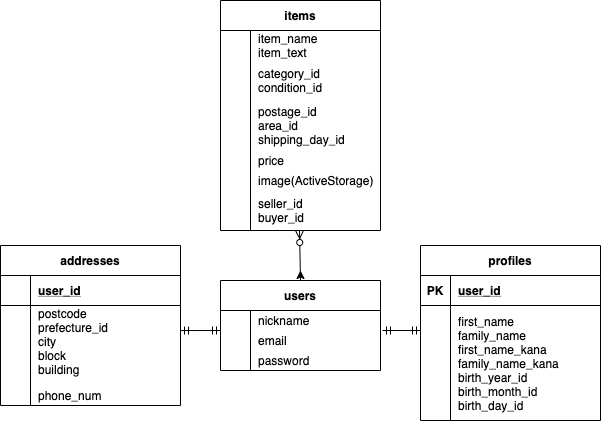

The diagram above was exported from draw.io. Its source (the exported page's mxGraphModel, read from the mxfile embedded in the PNG):
<mxGraphModel dx="605" dy="526" grid="1" gridSize="10" guides="1" tooltips="1" connect="1" arrows="1" fold="1" page="1" pageScale="1" pageWidth="827" pageHeight="1169" math="0" shadow="0">
  <root>
    <mxCell id="0" />
    <mxCell id="1" parent="0" />
    <mxCell id="96" style="edgeStyle=none;rounded=0;orthogonalLoop=1;jettySize=auto;html=1;" edge="1" parent="1" source="2">
      <mxGeometry relative="1" as="geometry">
        <mxPoint x="320" y="340" as="targetPoint" />
      </mxGeometry>
    </mxCell>
    <mxCell id="2" value="users" style="shape=table;startSize=30;container=1;collapsible=1;childLayout=tableLayout;fixedRows=1;rowLines=0;fontStyle=1;align=center;resizeLast=1;" vertex="1" parent="1">
      <mxGeometry x="240" y="350" width="160" height="90" as="geometry" />
    </mxCell>
    <mxCell id="6" value="" style="shape=partialRectangle;collapsible=0;dropTarget=0;pointerEvents=0;fillColor=none;top=0;left=0;bottom=0;right=0;points=[[0,0.5],[1,0.5]];portConstraint=eastwest;" vertex="1" parent="2">
      <mxGeometry y="30" width="160" height="20" as="geometry" />
    </mxCell>
    <mxCell id="7" value="" style="shape=partialRectangle;connectable=0;fillColor=none;top=0;left=0;bottom=0;right=0;editable=1;overflow=hidden;" vertex="1" parent="6">
      <mxGeometry width="30" height="20" as="geometry" />
    </mxCell>
    <mxCell id="8" value="nickname" style="shape=partialRectangle;connectable=0;fillColor=none;top=0;left=0;bottom=0;right=0;align=left;spacingLeft=6;overflow=hidden;" vertex="1" parent="6">
      <mxGeometry x="30" width="130" height="20" as="geometry" />
    </mxCell>
    <mxCell id="9" value="" style="shape=partialRectangle;collapsible=0;dropTarget=0;pointerEvents=0;fillColor=none;top=0;left=0;bottom=0;right=0;points=[[0,0.5],[1,0.5]];portConstraint=eastwest;" vertex="1" parent="2">
      <mxGeometry y="50" width="160" height="20" as="geometry" />
    </mxCell>
    <mxCell id="10" value="" style="shape=partialRectangle;connectable=0;fillColor=none;top=0;left=0;bottom=0;right=0;editable=1;overflow=hidden;" vertex="1" parent="9">
      <mxGeometry width="30" height="20" as="geometry" />
    </mxCell>
    <mxCell id="11" value="email" style="shape=partialRectangle;connectable=0;fillColor=none;top=0;left=0;bottom=0;right=0;align=left;spacingLeft=6;overflow=hidden;" vertex="1" parent="9">
      <mxGeometry x="30" width="130" height="20" as="geometry" />
    </mxCell>
    <mxCell id="12" value="" style="shape=partialRectangle;collapsible=0;dropTarget=0;pointerEvents=0;fillColor=none;top=0;left=0;bottom=0;right=0;points=[[0,0.5],[1,0.5]];portConstraint=eastwest;" vertex="1" parent="2">
      <mxGeometry y="70" width="160" height="20" as="geometry" />
    </mxCell>
    <mxCell id="13" value="" style="shape=partialRectangle;connectable=0;fillColor=none;top=0;left=0;bottom=0;right=0;editable=1;overflow=hidden;" vertex="1" parent="12">
      <mxGeometry width="30" height="20" as="geometry" />
    </mxCell>
    <mxCell id="14" value="password" style="shape=partialRectangle;connectable=0;fillColor=none;top=0;left=0;bottom=0;right=0;align=left;spacingLeft=6;overflow=hidden;" vertex="1" parent="12">
      <mxGeometry x="30" width="130" height="20" as="geometry" />
    </mxCell>
    <mxCell id="15" value="items" style="shape=table;startSize=30;container=1;collapsible=1;childLayout=tableLayout;fixedRows=1;rowLines=0;fontStyle=1;align=center;resizeLast=1;" vertex="1" parent="1">
      <mxGeometry x="240" y="70" width="160" height="230" as="geometry" />
    </mxCell>
    <mxCell id="19" value="" style="shape=partialRectangle;collapsible=0;dropTarget=0;pointerEvents=0;fillColor=none;top=0;left=0;bottom=0;right=0;points=[[0,0.5],[1,0.5]];portConstraint=eastwest;" vertex="1" parent="15">
      <mxGeometry y="30" width="160" height="30" as="geometry" />
    </mxCell>
    <mxCell id="20" value="" style="shape=partialRectangle;connectable=0;fillColor=none;top=0;left=0;bottom=0;right=0;editable=1;overflow=hidden;" vertex="1" parent="19">
      <mxGeometry width="30" height="30" as="geometry" />
    </mxCell>
    <mxCell id="21" value="item_name&#10;item_text" style="shape=partialRectangle;connectable=0;fillColor=none;top=0;left=0;bottom=0;right=0;align=left;spacingLeft=6;overflow=hidden;" vertex="1" parent="19">
      <mxGeometry x="30" width="130" height="30" as="geometry" />
    </mxCell>
    <mxCell id="22" value="" style="shape=partialRectangle;collapsible=0;dropTarget=0;pointerEvents=0;fillColor=none;top=0;left=0;bottom=0;right=0;points=[[0,0.5],[1,0.5]];portConstraint=eastwest;" vertex="1" parent="15">
      <mxGeometry y="60" width="160" height="40" as="geometry" />
    </mxCell>
    <mxCell id="23" value="" style="shape=partialRectangle;connectable=0;fillColor=none;top=0;left=0;bottom=0;right=0;editable=1;overflow=hidden;" vertex="1" parent="22">
      <mxGeometry width="30" height="40" as="geometry" />
    </mxCell>
    <mxCell id="24" value="category_id&#10;condition_id" style="shape=partialRectangle;connectable=0;fillColor=none;top=0;left=0;bottom=0;right=0;align=left;spacingLeft=6;overflow=hidden;" vertex="1" parent="22">
      <mxGeometry x="30" width="130" height="40" as="geometry" />
    </mxCell>
    <mxCell id="25" value="" style="shape=partialRectangle;collapsible=0;dropTarget=0;pointerEvents=0;fillColor=none;top=0;left=0;bottom=0;right=0;points=[[0,0.5],[1,0.5]];portConstraint=eastwest;" vertex="1" parent="15">
      <mxGeometry y="100" width="160" height="50" as="geometry" />
    </mxCell>
    <mxCell id="26" value="" style="shape=partialRectangle;connectable=0;fillColor=none;top=0;left=0;bottom=0;right=0;editable=1;overflow=hidden;" vertex="1" parent="25">
      <mxGeometry width="30" height="50" as="geometry" />
    </mxCell>
    <mxCell id="27" value="postage_id&#10;area_id&#10;shipping_day_id" style="shape=partialRectangle;connectable=0;fillColor=none;top=0;left=0;bottom=0;right=0;align=left;spacingLeft=6;overflow=hidden;" vertex="1" parent="25">
      <mxGeometry x="30" width="130" height="50" as="geometry" />
    </mxCell>
    <mxCell id="38" value="" style="shape=partialRectangle;collapsible=0;dropTarget=0;pointerEvents=0;fillColor=none;top=0;left=0;bottom=0;right=0;points=[[0,0.5],[1,0.5]];portConstraint=eastwest;" vertex="1" parent="15">
      <mxGeometry y="150" width="160" height="20" as="geometry" />
    </mxCell>
    <mxCell id="39" value="" style="shape=partialRectangle;connectable=0;fillColor=none;top=0;left=0;bottom=0;right=0;editable=1;overflow=hidden;" vertex="1" parent="38">
      <mxGeometry width="30" height="20" as="geometry" />
    </mxCell>
    <mxCell id="40" value="price" style="shape=partialRectangle;connectable=0;fillColor=none;top=0;left=0;bottom=0;right=0;align=left;spacingLeft=6;overflow=hidden;" vertex="1" parent="38">
      <mxGeometry x="30" width="130" height="20" as="geometry" />
    </mxCell>
    <mxCell id="35" value="" style="shape=partialRectangle;collapsible=0;dropTarget=0;pointerEvents=0;fillColor=none;top=0;left=0;bottom=0;right=0;points=[[0,0.5],[1,0.5]];portConstraint=eastwest;" vertex="1" parent="15">
      <mxGeometry y="170" width="160" height="20" as="geometry" />
    </mxCell>
    <mxCell id="36" value="" style="shape=partialRectangle;connectable=0;fillColor=none;top=0;left=0;bottom=0;right=0;editable=1;overflow=hidden;" vertex="1" parent="35">
      <mxGeometry width="30" height="20" as="geometry" />
    </mxCell>
    <mxCell id="37" value="image(ActiveStorage)" style="shape=partialRectangle;connectable=0;fillColor=none;top=0;left=0;bottom=0;right=0;align=left;spacingLeft=6;overflow=hidden;" vertex="1" parent="35">
      <mxGeometry x="30" width="130" height="20" as="geometry" />
    </mxCell>
    <mxCell id="32" value="" style="shape=partialRectangle;collapsible=0;dropTarget=0;pointerEvents=0;fillColor=none;top=0;left=0;bottom=0;right=0;points=[[0,0.5],[1,0.5]];portConstraint=eastwest;" vertex="1" parent="15">
      <mxGeometry y="190" width="160" height="40" as="geometry" />
    </mxCell>
    <mxCell id="33" value="" style="shape=partialRectangle;connectable=0;fillColor=none;top=0;left=0;bottom=0;right=0;editable=1;overflow=hidden;" vertex="1" parent="32">
      <mxGeometry width="30" height="40" as="geometry" />
    </mxCell>
    <mxCell id="34" value="seller_id&#10;buyer_id" style="shape=partialRectangle;connectable=0;fillColor=none;top=0;left=0;bottom=0;right=0;align=left;spacingLeft=6;overflow=hidden;" vertex="1" parent="32">
      <mxGeometry x="30" width="130" height="40" as="geometry" />
    </mxCell>
    <mxCell id="41" value="" style="fontSize=12;html=1;endArrow=ERzeroToMany;endFill=1;exitX=0.5;exitY=0;exitDx=0;exitDy=0;" edge="1" parent="1" source="2">
      <mxGeometry width="100" height="100" relative="1" as="geometry">
        <mxPoint x="323" y="350" as="sourcePoint" />
        <mxPoint x="319" y="300" as="targetPoint" />
      </mxGeometry>
    </mxCell>
    <mxCell id="55" value="addresses" style="shape=table;startSize=30;container=1;collapsible=1;childLayout=tableLayout;fixedRows=1;rowLines=0;fontStyle=1;align=center;resizeLast=1;" vertex="1" parent="1">
      <mxGeometry x="20" y="315" width="180" height="160" as="geometry" />
    </mxCell>
    <mxCell id="56" value="" style="shape=partialRectangle;collapsible=0;dropTarget=0;pointerEvents=0;fillColor=none;top=0;left=0;bottom=1;right=0;points=[[0,0.5],[1,0.5]];portConstraint=eastwest;" vertex="1" parent="55">
      <mxGeometry y="30" width="180" height="30" as="geometry" />
    </mxCell>
    <mxCell id="57" value="" style="shape=partialRectangle;connectable=0;fillColor=none;top=0;left=0;bottom=0;right=0;fontStyle=1;overflow=hidden;" vertex="1" parent="56">
      <mxGeometry width="30" height="30" as="geometry" />
    </mxCell>
    <mxCell id="58" value="user_id" style="shape=partialRectangle;connectable=0;fillColor=none;top=0;left=0;bottom=0;right=0;align=left;spacingLeft=6;fontStyle=5;overflow=hidden;" vertex="1" parent="56">
      <mxGeometry x="30" width="150" height="30" as="geometry" />
    </mxCell>
    <mxCell id="59" value="" style="shape=partialRectangle;collapsible=0;dropTarget=0;pointerEvents=0;fillColor=none;top=0;left=0;bottom=0;right=0;points=[[0,0.5],[1,0.5]];portConstraint=eastwest;" vertex="1" parent="55">
      <mxGeometry y="60" width="180" height="80" as="geometry" />
    </mxCell>
    <mxCell id="60" value="" style="shape=partialRectangle;connectable=0;fillColor=none;top=0;left=0;bottom=0;right=0;editable=1;overflow=hidden;" vertex="1" parent="59">
      <mxGeometry width="30" height="80" as="geometry" />
    </mxCell>
    <mxCell id="61" value="postcode&#10;prefecture_id&#10;city&#10;block&#10;building&#10;" style="shape=partialRectangle;connectable=0;fillColor=none;top=0;left=0;bottom=0;right=0;align=left;spacingLeft=6;overflow=hidden;" vertex="1" parent="59">
      <mxGeometry x="30" width="150" height="80" as="geometry" />
    </mxCell>
    <mxCell id="62" value="" style="shape=partialRectangle;collapsible=0;dropTarget=0;pointerEvents=0;fillColor=none;top=0;left=0;bottom=0;right=0;points=[[0,0.5],[1,0.5]];portConstraint=eastwest;" vertex="1" parent="55">
      <mxGeometry y="140" width="180" height="20" as="geometry" />
    </mxCell>
    <mxCell id="63" value="" style="shape=partialRectangle;connectable=0;fillColor=none;top=0;left=0;bottom=0;right=0;editable=1;overflow=hidden;" vertex="1" parent="62">
      <mxGeometry width="30" height="20" as="geometry" />
    </mxCell>
    <mxCell id="64" value="phone_num" style="shape=partialRectangle;connectable=0;fillColor=none;top=0;left=0;bottom=0;right=0;align=left;spacingLeft=6;overflow=hidden;" vertex="1" parent="62">
      <mxGeometry x="30" width="150" height="20" as="geometry" />
    </mxCell>
    <mxCell id="68" value="" style="fontSize=12;html=1;endArrow=ERmandOne;startArrow=ERmandOne;exitX=1;exitY=0.313;exitDx=0;exitDy=0;exitPerimeter=0;" edge="1" parent="1" source="59">
      <mxGeometry width="100" height="100" relative="1" as="geometry">
        <mxPoint x="140" y="500" as="sourcePoint" />
        <mxPoint x="240" y="400" as="targetPoint" />
      </mxGeometry>
    </mxCell>
    <mxCell id="82" value="profiles" style="shape=table;startSize=30;container=1;collapsible=1;childLayout=tableLayout;fixedRows=1;rowLines=0;fontStyle=1;align=center;resizeLast=1;" vertex="1" parent="1">
      <mxGeometry x="440" y="315" width="180" height="175" as="geometry" />
    </mxCell>
    <mxCell id="83" value="" style="shape=partialRectangle;collapsible=0;dropTarget=0;pointerEvents=0;fillColor=none;top=0;left=0;bottom=1;right=0;points=[[0,0.5],[1,0.5]];portConstraint=eastwest;" vertex="1" parent="82">
      <mxGeometry y="30" width="180" height="30" as="geometry" />
    </mxCell>
    <mxCell id="84" value="PK" style="shape=partialRectangle;connectable=0;fillColor=none;top=0;left=0;bottom=0;right=0;fontStyle=1;overflow=hidden;" vertex="1" parent="83">
      <mxGeometry width="30" height="30" as="geometry" />
    </mxCell>
    <mxCell id="85" value="user_id" style="shape=partialRectangle;connectable=0;fillColor=none;top=0;left=0;bottom=0;right=0;align=left;spacingLeft=6;fontStyle=5;overflow=hidden;" vertex="1" parent="83">
      <mxGeometry x="30" width="150" height="30" as="geometry" />
    </mxCell>
    <mxCell id="86" value="" style="shape=partialRectangle;collapsible=0;dropTarget=0;pointerEvents=0;fillColor=none;top=0;left=0;bottom=0;right=0;points=[[0,0.5],[1,0.5]];portConstraint=eastwest;" vertex="1" parent="82">
      <mxGeometry y="60" width="180" height="115" as="geometry" />
    </mxCell>
    <mxCell id="87" value="" style="shape=partialRectangle;connectable=0;fillColor=none;top=0;left=0;bottom=0;right=0;editable=1;overflow=hidden;" vertex="1" parent="86">
      <mxGeometry width="30" height="115" as="geometry" />
    </mxCell>
    <mxCell id="88" value="first_name&#10;family_name&#10;first_name_kana&#10;family_name_kana&#10;birth_year_id&#10;birth_month_id&#10;birth_day_id" style="shape=partialRectangle;connectable=0;fillColor=none;top=0;left=0;bottom=0;right=0;align=left;spacingLeft=6;overflow=hidden;" vertex="1" parent="86">
      <mxGeometry x="30" width="150" height="115" as="geometry" />
    </mxCell>
    <mxCell id="95" value="" style="fontSize=12;html=1;endArrow=ERmandOne;startArrow=ERmandOne;" edge="1" parent="1">
      <mxGeometry width="100" height="100" relative="1" as="geometry">
        <mxPoint x="402" y="400" as="sourcePoint" />
        <mxPoint x="440" y="400" as="targetPoint" />
      </mxGeometry>
    </mxCell>
  </root>
</mxGraphModel>